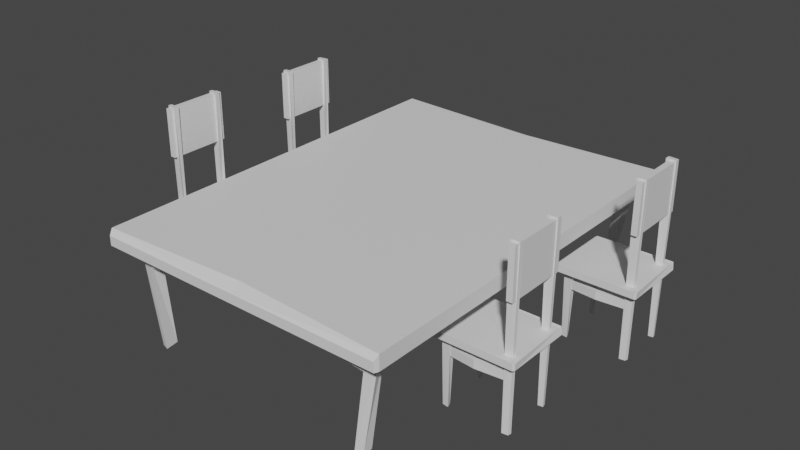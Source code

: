 # Source: tables.blend  (saved by Blender 3.5.10; exported with 4.5.12 LTS)
import bpy
from mathutils import Matrix  # noqa: F401  (used for matrix-valued properties, if any)

bpy.ops.wm.read_factory_settings(use_empty=True)
scene = bpy.context.scene
scene.name = 'Scene'

# ---- collections
col_collection = bpy.data.collections.new('Collection'); scene.collection.children.link(col_collection)

# ---- materials (node trees are filled in below, after node groups)
mat_material = bpy.data.materials.new('Material')
mat_material.alpha_threshold = 0.0
mat_material.use_transparent_shadow = False
mat_material.roughness = 0.5
mat_material.line_color = (0.0, 0.0, 0.0, 1.0)
mat_material_002 = bpy.data.materials.new('Material.002')
mat_material_002.alpha_threshold = 0.0
mat_material_002.use_transparent_shadow = False
mat_material_002.roughness = 0.5
mat_material_002.line_color = (0.0, 0.0, 0.0, 1.0)

# ---- material node trees
mat_material.use_nodes = True; mat_material.node_tree.nodes.clear()
_N = mat_material.node_tree.nodes; _L = mat_material.node_tree.links
n0 = _N.new('ShaderNodeOutputMaterial'); n0.name = 'Material Output'; n0.location = (300, 300)
n1 = _N.new('ShaderNodeBsdfPrincipled'); n1.name = 'Principled BSDF'; n1.location = (10, 300)
n1.distribution = 'GGX'
n1.subsurface_method = 'RANDOM_WALK_SKIN'
n1.inputs[3].default_value = 1.45
n1.inputs[27].default_value = (0.0, 0.0, 0.0, 1.0)
n1.inputs[28].default_value = 1.0
_L.new(n1.outputs[0], n0.inputs[0])
n0.is_active_output = True
mat_material_002.use_nodes = True; mat_material_002.node_tree.nodes.clear()
_N = mat_material_002.node_tree.nodes; _L = mat_material_002.node_tree.links
n0 = _N.new('ShaderNodeOutputMaterial'); n0.name = 'Material Output'; n0.location = (300, 300)
n1 = _N.new('ShaderNodeBsdfPrincipled'); n1.name = 'Principled BSDF'; n1.location = (10, 300)
n1.distribution = 'GGX'
n1.subsurface_method = 'RANDOM_WALK_SKIN'
n1.inputs[3].default_value = 1.45
n1.inputs[27].default_value = (0.0, 0.0, 0.0, 1.0)
n1.inputs[28].default_value = 1.0
_L.new(n1.outputs[0], n0.inputs[0])
n0.is_active_output = True

# ---- world
world_world = bpy.data.worlds.new('World'); scene.world = world_world
world_world.use_nodes = True; world_world.node_tree.nodes.clear()
_N = world_world.node_tree.nodes; _L = world_world.node_tree.links
n0 = _N.new('ShaderNodeOutputWorld'); n0.name = 'World Output'; n0.location = (300, 300)
n1 = _N.new('ShaderNodeBackground'); n1.name = 'Background'; n1.location = (10, 300)
n1.inputs[0].default_value = (0.05088, 0.05088, 0.05088, 1.0)
_L.new(n1.outputs[0], n0.inputs[0])
n0.is_active_output = True
world_world.color = (0.05088, 0.05088, 0.05088)
world_world.use_sun_shadow = False
world_world.sun_shadow_jitter_overblur = 0.0

# ---- meshes
me_cube_002 = bpy.data.meshes.new('Cube.002')
me_cube_002.from_pydata([(1.391, 0.8591, 1.296), (1.526, 0.8591, 0.2305), (1.531, 0.9256, 0.2305), (1.366, 0.9256, 1.296), (1.841, 0.0, 0.2305), (1.841, 0.0, 0.07), (1.669, 0.9139, 0.2305), (1.457, 0.9139, 1.296), (1.639, 0.8708, 0.2305), (1.466, 0.8708, 1.296), (0.0, 0.0, 0.1503), (0.0, 0.0, 0.1503), (0.0, 0.0, 0.1503), (0.0, 0.0, 0.1503), (0.0, 0.0, 0.1503), (0.0, 0.0, 0.1503), (0.0, 0.0, 0.1503), (0.0, 0.0, 0.1503), (1.491, 0.917, 0.4624), (0.0, 0.9678, 0.2248), (1.517, 0.917, 0.3432), (0.0, 0.9678, 0.1056), (1.491, 0.8664, 0.4624), (0.0, 0.9171, 0.2248), (1.517, 0.8664, 0.3432), (0.0, 0.9171, 0.1056), (0.0, 1.016, 0.2305), (0.0, 0.0, 0.07), (0.0, 1.016, 0.6373), (1.841, 0.9957, 0.2305), (1.82, 1.016, 0.2305), (1.841, 0.9957, 0.07), (0.0, 1.016, 0.1283), (0.0, 0.9577, 0.07), (1.841, 0.9957, 0.07), (1.82, 1.016, 0.1283)], [], [(8, 9, 7, 6), (6, 7, 3, 2), (1, 0, 9, 8), (32, 26, 30, 35), (29, 31, 34, 35, 30), (2, 3, 0, 1), (10, 11, 13, 12), (12, 13, 17, 16), (16, 17, 15, 14), (14, 15, 11, 10), (12, 16, 14, 10), (17, 13, 11, 15), (18, 19, 21, 20), (20, 21, 25, 24), (24, 25, 23, 22), (22, 23, 19, 18), (20, 24, 22, 18), (31, 29, 4, 5), (34, 33, 32, 35), (33, 34, 31, 5, 27)])
_uv = me_cube_002.uv_layers.new(name='UVMap')
_uv.uv.foreach_set('vector', [0.375, 0.0, 0.625, 0.0, 0.625, 0.25, 0.375, 0.25, 0.375, 0.25, 0.625, 0.25, 0.625, 0.5, 0.375, 0.5, 0.375, 0.5, 0.625, 0.5, 0.625, 0.75, 0.375, 0.75, 0.4659, 0.375, 0.625, 0.375, 0.625, 0.4975, 0.4659, 0.4975, 0.625, 0.5025, 0.375, 0.5025, 0.375, 0.5025, 0.4659, 0.4975, 0.625, 0.4975, 0.125, 0.5, 0.375, 0.5, 0.375, 0.75, 0.125, 0.75, 0.375, 0.0, 0.625, 0.0, 0.625, 0.25, 0.375, 0.25, 0.375, 0.25, 0.625, 0.25, 0.625, 0.5, 0.375, 0.5, 0.375, 0.5, 0.625, 0.5, 0.625, 0.75, 0.375, 0.75, 0.375, 0.75, 0.625, 0.75, 0.625, 1.0, 0.375, 1.0, 0.125, 0.5, 0.375, 0.5, 0.375, 0.75, 0.125, 0.75, 0.625, 0.5, 0.875, 0.5, 0.875, 0.75, 0.625, 0.75, 0.375, 0.0, 0.625, 0.0, 0.625, 0.25, 0.375, 0.25, 0.375, 0.25, 0.625, 0.25, 0.625, 0.5, 0.375, 0.5, 0.375, 0.5, 0.625, 0.5, 0.625, 0.75, 0.375, 0.75, 0.375, 0.75, 0.625, 0.75, 0.625, 1.0, 0.375, 1.0, 0.125, 0.5, 0.375, 0.5, 0.375, 0.75, 0.125, 0.75, 0.375, 0.5025, 0.625, 0.5025, 0.625, 0.6256, 0.375, 0.6256, 0.375, 0.5025, 0.25, 0.5073, 0.25, 0.5, 0.3725, 0.5, 0.25, 0.5073, 0.375, 0.5025, 0.375, 0.5025, 0.375, 0.6256, 0.25, 0.6256])
me_cube_002.materials.append(mat_material)
me_cube_002.use_mirror_vertex_groups = False
me_cube_002.update()
me_cube_003 = bpy.data.meshes.new('Cube.003')
me_cube_003.from_pydata([(0.2865, 0.1271, 0.6239), (0.2503, 0.1299, -1.257), (0.2538, 0.1575, -1.257), (0.2674, 0.1547, 0.6239), (0.3575, 0.1526, -1.257), (0.335, 0.1499, 0.6239), (0.3572, 0.1338, -1.257), (0.3417, 0.1311, 0.6239), (-0.03499, 0.002362, -0.1664), (-0.03499, 0.002362, -0.1664), (-0.03499, 0.002362, -0.1664), (-0.03499, 0.002362, -0.1664), (-0.03499, 0.002362, -0.1664), (-0.03499, 0.002362, -0.1664), (-0.03499, 0.002362, -0.1664), (-0.03499, 0.002362, -0.1664), (0.273, 0.1527, 0.07873), (-0.03499, 0.175, 0.06633), (0.2923, 0.1527, -0.009483), (-0.03499, 0.175, -0.02188), (0.273, 0.1317, 0.07873), (-0.03499, 0.154, 0.06633), (0.2923, 0.1317, -0.009483), (-0.03499, 0.154, -0.02188), (0.4138, 0.1866, -0.107), (0.3987, 0.195, -0.107), (0.394, 0.1783, -0.1763), (0.3987, 0.195, -0.1826), (-0.3565, 0.1271, 0.6239), (-0.3203, 0.1299, -0.107), (-0.3238, 0.1575, -0.107), (-0.4254, 0.1526, -0.107), (-0.405, 0.1499, 0.6239), (-0.4032, 0.1338, -0.107), (-0.4116, 0.1311, 0.6239), (-0.3628, 0.1393, 0.07873), (-0.382, 0.1449, -0.009483), (-0.3628, 0.1317, 0.07873), (-0.382, 0.1317, -0.009483), (-0.4838, 0.1866, -0.107), (-0.4687, 0.195, -0.107), (-0.4838, 0.1866, -0.1763), (-0.4687, 0.195, -0.1826), (0.2865, -0.1224, 0.6239), (0.2503, -0.1251, -1.257), (0.2538, -0.1527, -1.257), (0.2674, -0.15, 0.6239), (0.3554, -0.1479, -1.257), (0.335, -0.1451, 0.6239), (0.3572, -0.1291, -1.257), (0.3417, -0.1264, 0.6239), (0.273, -0.148, 0.07873), (-0.03499, -0.1702, 0.06633), (0.2923, -0.148, -0.009483), (-0.03499, -0.1702, -0.02188), (0.273, -0.127, 0.07873), (-0.03499, -0.1492, 0.06633), (0.2923, -0.127, -0.009483), (-0.03499, -0.1492, -0.02188), (0.4138, -0.1818, -0.107), (0.3987, -0.1903, -0.107), (0.4138, -0.1818, -0.1763), (0.3987, -0.1903, -0.1826), (-0.3565, -0.1224, 0.6239), (-0.3203, -0.1251, -0.107), (-0.3238, -0.1527, -0.107), (-0.3374, -0.15, 0.6239), (-0.4254, -0.1479, -0.107), (-0.405, -0.1451, 0.6239), (-0.4032, -0.1291, -0.107), (-0.4116, -0.1264, 0.6239), (-0.343, -0.148, 0.07873), (-0.3622, -0.148, -0.009483), (-0.343, -0.127, 0.07873), (-0.3622, -0.127, -0.009483), (-0.4838, -0.1818, -0.107), (-0.4687, -0.1903, -0.107), (-0.4838, -0.1818, -0.1763), (-0.4687, -0.1903, -0.1826), (0.343, 0.1734, -0.7162), (0.343, 0.1734, -1.239), (0.343, -0.1734, -0.7162), (0.343, -0.1734, -1.239), (0.2774, 0.1734, -0.7162), (0.2774, 0.1734, -1.239), (0.2774, -0.1734, -0.7162), (0.2774, -0.1734, -1.239)], [], [(6, 7, 5, 4), (4, 5, 3, 2), (1, 0, 7, 6), (74, 58, 57, 55, 56, 73), (24, 26, 27, 25), (2, 3, 0, 1), (8, 9, 11, 10), (10, 11, 15, 14), (14, 15, 13, 12), (12, 13, 9, 8), (10, 14, 12, 8), (15, 11, 9, 13), (16, 17, 19, 18), (18, 19, 23, 22), (20, 21, 17, 16), (26, 24, 59, 61, 62, 60, 76, 78, 77, 41, 42, 27), (33, 31, 32, 34), (29, 33, 34, 28), (39, 40, 42, 41), (35, 36, 19, 17), (36, 38, 23, 19), (37, 35, 17, 21), (49, 47, 48, 50), (47, 45, 46, 48), (44, 49, 50, 43), (30, 29, 28, 32, 31), (59, 60, 62, 61), (45, 44, 43, 46), (51, 53, 54, 52), (53, 57, 58, 54), (38, 37, 21, 20, 22, 23), (55, 51, 52, 56), (69, 70, 68, 67), (67, 68, 66, 65), (64, 63, 70, 69), (75, 77, 78, 76), (65, 66, 63, 64), (71, 52, 54, 72), (72, 54, 58, 74), (73, 56, 52, 71), (77, 75, 39, 41), (27, 42, 40, 25), (79, 80, 82, 81), (81, 82, 86, 85), (85, 86, 84, 83), (83, 84, 80, 79), (81, 85, 83, 79), (86, 82, 80, 84), (1, 6, 2), (45, 49, 44), (6, 4, 2), (45, 47, 49)])
_uv = me_cube_003.uv_layers.new(name='UVMap')
_uv.uv.foreach_set('vector', [0.375, 0.0, 0.625, 0.0, 0.625, 0.25, 0.375, 0.25, 0.375, 0.25, 0.625, 0.25, 0.625, 0.5, 0.375, 0.5, 0.375, 0.5, 0.625, 0.5, 0.625, 0.75, 0.375, 0.75, 0.375, 0.5, 0.625, 0.5, 0.375, 0.5, 0.375, 0.75, 0.625, 0.75, 0.375, 0.75, 0.625, 0.5025, 0.375, 0.5025, 0.4659, 0.4975, 0.625, 0.4975, 0.125, 0.5, 0.375, 0.5, 0.375, 0.75, 0.125, 0.75, 0.375, 0.0, 0.625, 0.0, 0.625, 0.25, 0.375, 0.25, 0.375, 0.25, 0.625, 0.25, 0.625, 0.5, 0.375, 0.5, 0.375, 0.5, 0.625, 0.5, 0.625, 0.75, 0.375, 0.75, 0.375, 0.75, 0.625, 0.75, 0.625, 1.0, 0.375, 1.0, 0.125, 0.5, 0.375, 0.5, 0.375, 0.75, 0.125, 0.75, 0.625, 0.5, 0.875, 0.5, 0.875, 0.75, 0.625, 0.75, 0.375, 0.0, 0.625, 0.0, 0.625, 0.25, 0.375, 0.25, 0.375, 0.25, 0.625, 0.25, 0.625, 0.5, 0.375, 0.5, 0.375, 0.75, 0.625, 0.75, 0.625, 1.0, 0.375, 1.0, 0.375, 0.5025, 0.625, 0.5025, 0.625, 0.5025, 0.375, 0.5025, 0.4659, 0.4975, 0.625, 0.4975, 0.625, 0.4975, 0.3725, 0.5, 0.375, 0.5025, 0.375, 0.5025, 0.3725, 0.5, 0.3725, 0.5, 0.375, 0.0, 0.375, 0.25, 0.625, 0.25, 0.625, 0.0, 0.375, 0.5, 0.375, 0.75, 0.625, 0.75, 0.625, 0.5, 0.625, 0.5025, 0.625, 0.4975, 0.4659, 0.4975, 0.375, 0.5025, 0.375, 0.0, 0.375, 0.25, 0.625, 0.25, 0.625, 0.0, 0.375, 0.25, 0.375, 0.5, 0.625, 0.5, 0.625, 0.25, 0.375, 0.75, 0.375, 1.0, 0.625, 1.0, 0.625, 0.75, 0.375, 0.0, 0.375, 0.25, 0.625, 0.25, 0.625, 0.0, 0.375, 0.25, 0.375, 0.5, 0.625, 0.5, 0.625, 0.25, 0.375, 0.5, 0.375, 0.75, 0.625, 0.75, 0.625, 0.5, 0.125, 0.5, 0.125, 0.75, 0.375, 0.75, 0.625, 0.25, 0.375, 0.25, 0.625, 0.5025, 0.625, 0.4975, 0.4659, 0.4975, 0.375, 0.5025, 0.125, 0.5, 0.125, 0.75, 0.375, 0.75, 0.375, 0.5, 0.375, 0.0, 0.375, 0.25, 0.625, 0.25, 0.625, 0.0, 0.375, 0.25, 0.375, 0.5, 0.625, 0.5, 0.625, 0.25, 0.375, 0.5, 0.375, 0.75, 0.625, 0.75, 0.375, 0.75, 0.375, 0.5, 0.625, 0.5, 0.375, 0.75, 0.375, 1.0, 0.625, 1.0, 0.625, 0.75, 0.375, 0.0, 0.625, 0.0, 0.625, 0.25, 0.375, 0.25, 0.375, 0.25, 0.625, 0.25, 0.625, 0.5, 0.375, 0.5, 0.375, 0.5, 0.625, 0.5, 0.625, 0.75, 0.375, 0.75, 0.625, 0.5025, 0.375, 0.5025, 0.4659, 0.4975, 0.625, 0.4975, 0.125, 0.5, 0.375, 0.5, 0.375, 0.75, 0.125, 0.75, 0.375, 0.0, 0.625, 0.0, 0.625, 0.25, 0.375, 0.25, 0.375, 0.25, 0.625, 0.25, 0.625, 0.5, 0.375, 0.5, 0.375, 0.75, 0.625, 0.75, 0.625, 1.0, 0.375, 1.0, 0.375, 0.5025, 0.625, 0.5025, 0.625, 0.5025, 0.375, 0.5025, 0.4659, 0.4975, 0.4659, 0.4975, 0.625, 0.4975, 0.625, 0.4975, 0.375, 0.0, 0.625, 0.0, 0.625, 0.25, 0.375, 0.25, 0.375, 0.25, 0.625, 0.25, 0.625, 0.5, 0.375, 0.5, 0.375, 0.5, 0.625, 0.5, 0.625, 0.75, 0.375, 0.75, 0.375, 0.75, 0.625, 0.75, 0.625, 1.0, 0.375, 1.0, 0.125, 0.5, 0.375, 0.5, 0.375, 0.75, 0.125, 0.75, 0.625, 0.5, 0.875, 0.5, 0.875, 0.75, 0.625, 0.75, 0.0, 0.0, 0.0, 0.0, 0.0, 0.0, 0.0, 0.0, 0.0, 0.0, 0.0, 0.0, 0.0, 0.0, 0.0, 0.0, 0.0, 0.0, 0.0, 0.0, 0.0, 0.0, 0.0, 0.0])
me_cube_003.materials.append(mat_material_002)
me_cube_003.use_mirror_vertex_groups = False
me_cube_003.update()
me_cube_004 = bpy.data.meshes.new('Cube.004')
me_cube_004.from_pydata([(0.2865, 0.1271, 0.6239), (0.2503, 0.1299, -1.257), (0.2538, 0.1575, -1.257), (0.2674, 0.1547, 0.6239), (0.3575, 0.1526, -1.257), (0.335, 0.1499, 0.6239), (0.3572, 0.1338, -1.257), (0.3417, 0.1311, 0.6239), (-0.03499, 0.002362, -0.1664), (-0.03499, 0.002362, -0.1664), (-0.03499, 0.002362, -0.1664), (-0.03499, 0.002362, -0.1664), (-0.03499, 0.002362, -0.1664), (-0.03499, 0.002362, -0.1664), (-0.03499, 0.002362, -0.1664), (-0.03499, 0.002362, -0.1664), (0.273, 0.1527, 0.07873), (-0.03499, 0.175, 0.06633), (0.2923, 0.1527, -0.009483), (-0.03499, 0.175, -0.02188), (0.273, 0.1317, 0.07873), (-0.03499, 0.154, 0.06633), (0.2923, 0.1317, -0.009483), (-0.03499, 0.154, -0.02188), (0.4138, 0.1866, -0.107), (0.3987, 0.195, -0.107), (0.394, 0.1783, -0.1763), (0.3987, 0.195, -0.1826), (-0.3565, 0.1271, 0.6239), (-0.3203, 0.1299, -0.107), (-0.3238, 0.1575, -0.107), (-0.4254, 0.1526, -0.107), (-0.405, 0.1499, 0.6239), (-0.4032, 0.1338, -0.107), (-0.4116, 0.1311, 0.6239), (-0.3628, 0.1393, 0.07873), (-0.382, 0.1449, -0.009483), (-0.3628, 0.1317, 0.07873), (-0.382, 0.1317, -0.009483), (-0.4838, 0.1866, -0.107), (-0.4687, 0.195, -0.107), (-0.4838, 0.1866, -0.1763), (-0.4687, 0.195, -0.1826), (0.2865, -0.1224, 0.6239), (0.2503, -0.1251, -1.257), (0.2538, -0.1527, -1.257), (0.2674, -0.15, 0.6239), (0.3554, -0.1479, -1.257), (0.335, -0.1451, 0.6239), (0.3572, -0.1291, -1.257), (0.3417, -0.1264, 0.6239), (0.273, -0.148, 0.07873), (-0.03499, -0.1702, 0.06633), (0.2923, -0.148, -0.009483), (-0.03499, -0.1702, -0.02188), (0.273, -0.127, 0.07873), (-0.03499, -0.1492, 0.06633), (0.2923, -0.127, -0.009483), (-0.03499, -0.1492, -0.02188), (0.4138, -0.1818, -0.107), (0.3987, -0.1903, -0.107), (0.4138, -0.1818, -0.1763), (0.3987, -0.1903, -0.1826), (-0.3565, -0.1224, 0.6239), (-0.3203, -0.1251, -0.107), (-0.3238, -0.1527, -0.107), (-0.3374, -0.15, 0.6239), (-0.4254, -0.1479, -0.107), (-0.405, -0.1451, 0.6239), (-0.4032, -0.1291, -0.107), (-0.4116, -0.1264, 0.6239), (-0.343, -0.148, 0.07873), (-0.3622, -0.148, -0.009483), (-0.343, -0.127, 0.07873), (-0.3622, -0.127, -0.009483), (-0.4838, -0.1818, -0.107), (-0.4687, -0.1903, -0.107), (-0.4838, -0.1818, -0.1763), (-0.4687, -0.1903, -0.1826), (0.343, 0.1734, -0.7162), (0.343, 0.1734, -1.239), (0.343, -0.1734, -0.7162), (0.343, -0.1734, -1.239), (0.2774, 0.1734, -0.7162), (0.2774, 0.1734, -1.239), (0.2774, -0.1734, -0.7162), (0.2774, -0.1734, -1.239)], [], [(6, 7, 5, 4), (4, 5, 3, 2), (1, 0, 7, 6), (74, 58, 57, 55, 56, 73), (24, 26, 27, 25), (2, 3, 0, 1), (8, 9, 11, 10), (10, 11, 15, 14), (14, 15, 13, 12), (12, 13, 9, 8), (10, 14, 12, 8), (15, 11, 9, 13), (16, 17, 19, 18), (18, 19, 23, 22), (20, 21, 17, 16), (26, 24, 59, 61, 62, 60, 76, 78, 77, 41, 42, 27), (33, 31, 32, 34), (29, 33, 34, 28), (39, 40, 42, 41), (35, 36, 19, 17), (36, 38, 23, 19), (37, 35, 17, 21), (49, 47, 48, 50), (47, 45, 46, 48), (44, 49, 50, 43), (30, 29, 28, 32, 31), (59, 60, 62, 61), (45, 44, 43, 46), (51, 53, 54, 52), (53, 57, 58, 54), (38, 37, 21, 20, 22, 23), (55, 51, 52, 56), (69, 70, 68, 67), (67, 68, 66, 65), (64, 63, 70, 69), (75, 77, 78, 76), (65, 66, 63, 64), (71, 52, 54, 72), (72, 54, 58, 74), (73, 56, 52, 71), (77, 75, 39, 41), (27, 42, 40, 25), (79, 80, 82, 81), (81, 82, 86, 85), (85, 86, 84, 83), (83, 84, 80, 79), (81, 85, 83, 79), (86, 82, 80, 84), (1, 6, 2), (45, 49, 44), (6, 4, 2), (45, 47, 49)])
_uv = me_cube_004.uv_layers.new(name='UVMap')
_uv.uv.foreach_set('vector', [0.375, 0.0, 0.625, 0.0, 0.625, 0.25, 0.375, 0.25, 0.375, 0.25, 0.625, 0.25, 0.625, 0.5, 0.375, 0.5, 0.375, 0.5, 0.625, 0.5, 0.625, 0.75, 0.375, 0.75, 0.375, 0.5, 0.625, 0.5, 0.375, 0.5, 0.375, 0.75, 0.625, 0.75, 0.375, 0.75, 0.625, 0.5025, 0.375, 0.5025, 0.4659, 0.4975, 0.625, 0.4975, 0.125, 0.5, 0.375, 0.5, 0.375, 0.75, 0.125, 0.75, 0.375, 0.0, 0.625, 0.0, 0.625, 0.25, 0.375, 0.25, 0.375, 0.25, 0.625, 0.25, 0.625, 0.5, 0.375, 0.5, 0.375, 0.5, 0.625, 0.5, 0.625, 0.75, 0.375, 0.75, 0.375, 0.75, 0.625, 0.75, 0.625, 1.0, 0.375, 1.0, 0.125, 0.5, 0.375, 0.5, 0.375, 0.75, 0.125, 0.75, 0.625, 0.5, 0.875, 0.5, 0.875, 0.75, 0.625, 0.75, 0.375, 0.0, 0.625, 0.0, 0.625, 0.25, 0.375, 0.25, 0.375, 0.25, 0.625, 0.25, 0.625, 0.5, 0.375, 0.5, 0.375, 0.75, 0.625, 0.75, 0.625, 1.0, 0.375, 1.0, 0.375, 0.5025, 0.625, 0.5025, 0.625, 0.5025, 0.375, 0.5025, 0.4659, 0.4975, 0.625, 0.4975, 0.625, 0.4975, 0.3725, 0.5, 0.375, 0.5025, 0.375, 0.5025, 0.3725, 0.5, 0.3725, 0.5, 0.375, 0.0, 0.375, 0.25, 0.625, 0.25, 0.625, 0.0, 0.375, 0.5, 0.375, 0.75, 0.625, 0.75, 0.625, 0.5, 0.625, 0.5025, 0.625, 0.4975, 0.4659, 0.4975, 0.375, 0.5025, 0.375, 0.0, 0.375, 0.25, 0.625, 0.25, 0.625, 0.0, 0.375, 0.25, 0.375, 0.5, 0.625, 0.5, 0.625, 0.25, 0.375, 0.75, 0.375, 1.0, 0.625, 1.0, 0.625, 0.75, 0.375, 0.0, 0.375, 0.25, 0.625, 0.25, 0.625, 0.0, 0.375, 0.25, 0.375, 0.5, 0.625, 0.5, 0.625, 0.25, 0.375, 0.5, 0.375, 0.75, 0.625, 0.75, 0.625, 0.5, 0.125, 0.5, 0.125, 0.75, 0.375, 0.75, 0.625, 0.25, 0.375, 0.25, 0.625, 0.5025, 0.625, 0.4975, 0.4659, 0.4975, 0.375, 0.5025, 0.125, 0.5, 0.125, 0.75, 0.375, 0.75, 0.375, 0.5, 0.375, 0.0, 0.375, 0.25, 0.625, 0.25, 0.625, 0.0, 0.375, 0.25, 0.375, 0.5, 0.625, 0.5, 0.625, 0.25, 0.375, 0.5, 0.375, 0.75, 0.625, 0.75, 0.375, 0.75, 0.375, 0.5, 0.625, 0.5, 0.375, 0.75, 0.375, 1.0, 0.625, 1.0, 0.625, 0.75, 0.375, 0.0, 0.625, 0.0, 0.625, 0.25, 0.375, 0.25, 0.375, 0.25, 0.625, 0.25, 0.625, 0.5, 0.375, 0.5, 0.375, 0.5, 0.625, 0.5, 0.625, 0.75, 0.375, 0.75, 0.625, 0.5025, 0.375, 0.5025, 0.4659, 0.4975, 0.625, 0.4975, 0.125, 0.5, 0.375, 0.5, 0.375, 0.75, 0.125, 0.75, 0.375, 0.0, 0.625, 0.0, 0.625, 0.25, 0.375, 0.25, 0.375, 0.25, 0.625, 0.25, 0.625, 0.5, 0.375, 0.5, 0.375, 0.75, 0.625, 0.75, 0.625, 1.0, 0.375, 1.0, 0.375, 0.5025, 0.625, 0.5025, 0.625, 0.5025, 0.375, 0.5025, 0.4659, 0.4975, 0.4659, 0.4975, 0.625, 0.4975, 0.625, 0.4975, 0.375, 0.0, 0.625, 0.0, 0.625, 0.25, 0.375, 0.25, 0.375, 0.25, 0.625, 0.25, 0.625, 0.5, 0.375, 0.5, 0.375, 0.5, 0.625, 0.5, 0.625, 0.75, 0.375, 0.75, 0.375, 0.75, 0.625, 0.75, 0.625, 1.0, 0.375, 1.0, 0.125, 0.5, 0.375, 0.5, 0.375, 0.75, 0.125, 0.75, 0.625, 0.5, 0.875, 0.5, 0.875, 0.75, 0.625, 0.75, 0.0, 0.0, 0.0, 0.0, 0.0, 0.0, 0.0, 0.0, 0.0, 0.0, 0.0, 0.0, 0.0, 0.0, 0.0, 0.0, 0.0, 0.0, 0.0, 0.0, 0.0, 0.0, 0.0, 0.0])
me_cube_004.materials.append(mat_material_002)
me_cube_004.use_mirror_vertex_groups = False
me_cube_004.update()
me_cube_005 = bpy.data.meshes.new('Cube.005')
me_cube_005.from_pydata([(0.2865, 0.1271, 0.6239), (0.2503, 0.1299, -1.257), (0.2538, 0.1575, -1.257), (0.2674, 0.1547, 0.6239), (0.3575, 0.1526, -1.257), (0.335, 0.1499, 0.6239), (0.3572, 0.1338, -1.257), (0.3417, 0.1311, 0.6239), (-0.03499, 0.002362, -0.1664), (-0.03499, 0.002362, -0.1664), (-0.03499, 0.002362, -0.1664), (-0.03499, 0.002362, -0.1664), (-0.03499, 0.002362, -0.1664), (-0.03499, 0.002362, -0.1664), (-0.03499, 0.002362, -0.1664), (-0.03499, 0.002362, -0.1664), (0.273, 0.1527, 0.07873), (-0.03499, 0.175, 0.06633), (0.2923, 0.1527, -0.009483), (-0.03499, 0.175, -0.02188), (0.273, 0.1317, 0.07873), (-0.03499, 0.154, 0.06633), (0.2923, 0.1317, -0.009483), (-0.03499, 0.154, -0.02188), (0.4138, 0.1866, -0.107), (0.3987, 0.195, -0.107), (0.394, 0.1783, -0.1763), (0.3987, 0.195, -0.1826), (-0.3565, 0.1271, 0.6239), (-0.3203, 0.1299, -0.107), (-0.3238, 0.1575, -0.107), (-0.4254, 0.1526, -0.107), (-0.405, 0.1499, 0.6239), (-0.4032, 0.1338, -0.107), (-0.4116, 0.1311, 0.6239), (-0.3628, 0.1393, 0.07873), (-0.382, 0.1449, -0.009483), (-0.3628, 0.1317, 0.07873), (-0.382, 0.1317, -0.009483), (-0.4838, 0.1866, -0.107), (-0.4687, 0.195, -0.107), (-0.4838, 0.1866, -0.1763), (-0.4687, 0.195, -0.1826), (0.2865, -0.1224, 0.6239), (0.2503, -0.1251, -1.257), (0.2538, -0.1527, -1.257), (0.2674, -0.15, 0.6239), (0.3554, -0.1479, -1.257), (0.335, -0.1451, 0.6239), (0.3572, -0.1291, -1.257), (0.3417, -0.1264, 0.6239), (0.273, -0.148, 0.07873), (-0.03499, -0.1702, 0.06633), (0.2923, -0.148, -0.009483), (-0.03499, -0.1702, -0.02188), (0.273, -0.127, 0.07873), (-0.03499, -0.1492, 0.06633), (0.2923, -0.127, -0.009483), (-0.03499, -0.1492, -0.02188), (0.4138, -0.1818, -0.107), (0.3987, -0.1903, -0.107), (0.4138, -0.1818, -0.1763), (0.3987, -0.1903, -0.1826), (-0.3565, -0.1224, 0.6239), (-0.3203, -0.1251, -0.107), (-0.3238, -0.1527, -0.107), (-0.3374, -0.15, 0.6239), (-0.4254, -0.1479, -0.107), (-0.405, -0.1451, 0.6239), (-0.4032, -0.1291, -0.107), (-0.4116, -0.1264, 0.6239), (-0.343, -0.148, 0.07873), (-0.3622, -0.148, -0.009483), (-0.343, -0.127, 0.07873), (-0.3622, -0.127, -0.009483), (-0.4838, -0.1818, -0.107), (-0.4687, -0.1903, -0.107), (-0.4838, -0.1818, -0.1763), (-0.4687, -0.1903, -0.1826), (0.343, 0.1734, -0.7162), (0.343, 0.1734, -1.239), (0.343, -0.1734, -0.7162), (0.343, -0.1734, -1.239), (0.2774, 0.1734, -0.7162), (0.2774, 0.1734, -1.239), (0.2774, -0.1734, -0.7162), (0.2774, -0.1734, -1.239)], [], [(6, 7, 5, 4), (4, 5, 3, 2), (1, 0, 7, 6), (74, 58, 57, 55, 56, 73), (24, 26, 27, 25), (2, 3, 0, 1), (8, 9, 11, 10), (10, 11, 15, 14), (14, 15, 13, 12), (12, 13, 9, 8), (10, 14, 12, 8), (15, 11, 9, 13), (16, 17, 19, 18), (18, 19, 23, 22), (20, 21, 17, 16), (26, 24, 59, 61, 62, 60, 76, 78, 77, 41, 42, 27), (33, 31, 32, 34), (29, 33, 34, 28), (39, 40, 42, 41), (35, 36, 19, 17), (36, 38, 23, 19), (37, 35, 17, 21), (49, 47, 48, 50), (47, 45, 46, 48), (44, 49, 50, 43), (30, 29, 28, 32, 31), (59, 60, 62, 61), (45, 44, 43, 46), (51, 53, 54, 52), (53, 57, 58, 54), (38, 37, 21, 20, 22, 23), (55, 51, 52, 56), (69, 70, 68, 67), (67, 68, 66, 65), (64, 63, 70, 69), (75, 77, 78, 76), (65, 66, 63, 64), (71, 52, 54, 72), (72, 54, 58, 74), (73, 56, 52, 71), (77, 75, 39, 41), (27, 42, 40, 25), (79, 80, 82, 81), (81, 82, 86, 85), (85, 86, 84, 83), (83, 84, 80, 79), (81, 85, 83, 79), (86, 82, 80, 84), (1, 6, 2), (45, 49, 44), (6, 4, 2), (45, 47, 49)])
_uv = me_cube_005.uv_layers.new(name='UVMap')
_uv.uv.foreach_set('vector', [0.375, 0.0, 0.625, 0.0, 0.625, 0.25, 0.375, 0.25, 0.375, 0.25, 0.625, 0.25, 0.625, 0.5, 0.375, 0.5, 0.375, 0.5, 0.625, 0.5, 0.625, 0.75, 0.375, 0.75, 0.375, 0.5, 0.625, 0.5, 0.375, 0.5, 0.375, 0.75, 0.625, 0.75, 0.375, 0.75, 0.625, 0.5025, 0.375, 0.5025, 0.4659, 0.4975, 0.625, 0.4975, 0.125, 0.5, 0.375, 0.5, 0.375, 0.75, 0.125, 0.75, 0.375, 0.0, 0.625, 0.0, 0.625, 0.25, 0.375, 0.25, 0.375, 0.25, 0.625, 0.25, 0.625, 0.5, 0.375, 0.5, 0.375, 0.5, 0.625, 0.5, 0.625, 0.75, 0.375, 0.75, 0.375, 0.75, 0.625, 0.75, 0.625, 1.0, 0.375, 1.0, 0.125, 0.5, 0.375, 0.5, 0.375, 0.75, 0.125, 0.75, 0.625, 0.5, 0.875, 0.5, 0.875, 0.75, 0.625, 0.75, 0.375, 0.0, 0.625, 0.0, 0.625, 0.25, 0.375, 0.25, 0.375, 0.25, 0.625, 0.25, 0.625, 0.5, 0.375, 0.5, 0.375, 0.75, 0.625, 0.75, 0.625, 1.0, 0.375, 1.0, 0.375, 0.5025, 0.625, 0.5025, 0.625, 0.5025, 0.375, 0.5025, 0.4659, 0.4975, 0.625, 0.4975, 0.625, 0.4975, 0.3725, 0.5, 0.375, 0.5025, 0.375, 0.5025, 0.3725, 0.5, 0.3725, 0.5, 0.375, 0.0, 0.375, 0.25, 0.625, 0.25, 0.625, 0.0, 0.375, 0.5, 0.375, 0.75, 0.625, 0.75, 0.625, 0.5, 0.625, 0.5025, 0.625, 0.4975, 0.4659, 0.4975, 0.375, 0.5025, 0.375, 0.0, 0.375, 0.25, 0.625, 0.25, 0.625, 0.0, 0.375, 0.25, 0.375, 0.5, 0.625, 0.5, 0.625, 0.25, 0.375, 0.75, 0.375, 1.0, 0.625, 1.0, 0.625, 0.75, 0.375, 0.0, 0.375, 0.25, 0.625, 0.25, 0.625, 0.0, 0.375, 0.25, 0.375, 0.5, 0.625, 0.5, 0.625, 0.25, 0.375, 0.5, 0.375, 0.75, 0.625, 0.75, 0.625, 0.5, 0.125, 0.5, 0.125, 0.75, 0.375, 0.75, 0.625, 0.25, 0.375, 0.25, 0.625, 0.5025, 0.625, 0.4975, 0.4659, 0.4975, 0.375, 0.5025, 0.125, 0.5, 0.125, 0.75, 0.375, 0.75, 0.375, 0.5, 0.375, 0.0, 0.375, 0.25, 0.625, 0.25, 0.625, 0.0, 0.375, 0.25, 0.375, 0.5, 0.625, 0.5, 0.625, 0.25, 0.375, 0.5, 0.375, 0.75, 0.625, 0.75, 0.375, 0.75, 0.375, 0.5, 0.625, 0.5, 0.375, 0.75, 0.375, 1.0, 0.625, 1.0, 0.625, 0.75, 0.375, 0.0, 0.625, 0.0, 0.625, 0.25, 0.375, 0.25, 0.375, 0.25, 0.625, 0.25, 0.625, 0.5, 0.375, 0.5, 0.375, 0.5, 0.625, 0.5, 0.625, 0.75, 0.375, 0.75, 0.625, 0.5025, 0.375, 0.5025, 0.4659, 0.4975, 0.625, 0.4975, 0.125, 0.5, 0.375, 0.5, 0.375, 0.75, 0.125, 0.75, 0.375, 0.0, 0.625, 0.0, 0.625, 0.25, 0.375, 0.25, 0.375, 0.25, 0.625, 0.25, 0.625, 0.5, 0.375, 0.5, 0.375, 0.75, 0.625, 0.75, 0.625, 1.0, 0.375, 1.0, 0.375, 0.5025, 0.625, 0.5025, 0.625, 0.5025, 0.375, 0.5025, 0.4659, 0.4975, 0.4659, 0.4975, 0.625, 0.4975, 0.625, 0.4975, 0.375, 0.0, 0.625, 0.0, 0.625, 0.25, 0.375, 0.25, 0.375, 0.25, 0.625, 0.25, 0.625, 0.5, 0.375, 0.5, 0.375, 0.5, 0.625, 0.5, 0.625, 0.75, 0.375, 0.75, 0.375, 0.75, 0.625, 0.75, 0.625, 1.0, 0.375, 1.0, 0.125, 0.5, 0.375, 0.5, 0.375, 0.75, 0.125, 0.75, 0.625, 0.5, 0.875, 0.5, 0.875, 0.75, 0.625, 0.75, 0.0, 0.0, 0.0, 0.0, 0.0, 0.0, 0.0, 0.0, 0.0, 0.0, 0.0, 0.0, 0.0, 0.0, 0.0, 0.0, 0.0, 0.0, 0.0, 0.0, 0.0, 0.0, 0.0, 0.0])
me_cube_005.materials.append(mat_material_002)
me_cube_005.use_mirror_vertex_groups = False
me_cube_005.update()
me_cube_006 = bpy.data.meshes.new('Cube.006')
me_cube_006.from_pydata([(0.2865, 0.1271, 0.6239), (0.2503, 0.1299, -1.257), (0.2538, 0.1575, -1.257), (0.2674, 0.1547, 0.6239), (0.3575, 0.1526, -1.257), (0.335, 0.1499, 0.6239), (0.3572, 0.1338, -1.257), (0.3417, 0.1311, 0.6239), (-0.03499, 0.002362, -0.1664), (-0.03499, 0.002362, -0.1664), (-0.03499, 0.002362, -0.1664), (-0.03499, 0.002362, -0.1664), (-0.03499, 0.002362, -0.1664), (-0.03499, 0.002362, -0.1664), (-0.03499, 0.002362, -0.1664), (-0.03499, 0.002362, -0.1664), (0.273, 0.1527, 0.07873), (-0.03499, 0.175, 0.06633), (0.2923, 0.1527, -0.009483), (-0.03499, 0.175, -0.02188), (0.273, 0.1317, 0.07873), (-0.03499, 0.154, 0.06633), (0.2923, 0.1317, -0.009483), (-0.03499, 0.154, -0.02188), (0.4138, 0.1866, -0.107), (0.3987, 0.195, -0.107), (0.394, 0.1783, -0.1763), (0.3987, 0.195, -0.1826), (-0.3565, 0.1271, 0.6239), (-0.3203, 0.1299, -0.107), (-0.3238, 0.1575, -0.107), (-0.4254, 0.1526, -0.107), (-0.405, 0.1499, 0.6239), (-0.4032, 0.1338, -0.107), (-0.4116, 0.1311, 0.6239), (-0.3628, 0.1393, 0.07873), (-0.382, 0.1449, -0.009483), (-0.3628, 0.1317, 0.07873), (-0.382, 0.1317, -0.009483), (-0.4838, 0.1866, -0.107), (-0.4687, 0.195, -0.107), (-0.4838, 0.1866, -0.1763), (-0.4687, 0.195, -0.1826), (0.2865, -0.1224, 0.6239), (0.2503, -0.1251, -1.257), (0.2538, -0.1527, -1.257), (0.2674, -0.15, 0.6239), (0.3554, -0.1479, -1.257), (0.335, -0.1451, 0.6239), (0.3572, -0.1291, -1.257), (0.3417, -0.1264, 0.6239), (0.273, -0.148, 0.07873), (-0.03499, -0.1702, 0.06633), (0.2923, -0.148, -0.009483), (-0.03499, -0.1702, -0.02188), (0.273, -0.127, 0.07873), (-0.03499, -0.1492, 0.06633), (0.2923, -0.127, -0.009483), (-0.03499, -0.1492, -0.02188), (0.4138, -0.1818, -0.107), (0.3987, -0.1903, -0.107), (0.4138, -0.1818, -0.1763), (0.3987, -0.1903, -0.1826), (-0.3565, -0.1224, 0.6239), (-0.3203, -0.1251, -0.107), (-0.3238, -0.1527, -0.107), (-0.3374, -0.15, 0.6239), (-0.4254, -0.1479, -0.107), (-0.405, -0.1451, 0.6239), (-0.4032, -0.1291, -0.107), (-0.4116, -0.1264, 0.6239), (-0.343, -0.148, 0.07873), (-0.3622, -0.148, -0.009483), (-0.343, -0.127, 0.07873), (-0.3622, -0.127, -0.009483), (-0.4838, -0.1818, -0.107), (-0.4687, -0.1903, -0.107), (-0.4838, -0.1818, -0.1763), (-0.4687, -0.1903, -0.1826), (0.343, 0.1734, -0.7162), (0.343, 0.1734, -1.239), (0.343, -0.1734, -0.7162), (0.343, -0.1734, -1.239), (0.2774, 0.1734, -0.7162), (0.2774, 0.1734, -1.239), (0.2774, -0.1734, -0.7162), (0.2774, -0.1734, -1.239)], [], [(6, 7, 5, 4), (4, 5, 3, 2), (1, 0, 7, 6), (74, 58, 57, 55, 56, 73), (24, 26, 27, 25), (2, 3, 0, 1), (8, 9, 11, 10), (10, 11, 15, 14), (14, 15, 13, 12), (12, 13, 9, 8), (10, 14, 12, 8), (15, 11, 9, 13), (16, 17, 19, 18), (18, 19, 23, 22), (20, 21, 17, 16), (26, 24, 59, 61, 62, 60, 76, 78, 77, 41, 42, 27), (33, 31, 32, 34), (29, 33, 34, 28), (39, 40, 42, 41), (35, 36, 19, 17), (36, 38, 23, 19), (37, 35, 17, 21), (49, 47, 48, 50), (47, 45, 46, 48), (44, 49, 50, 43), (30, 29, 28, 32, 31), (59, 60, 62, 61), (45, 44, 43, 46), (51, 53, 54, 52), (53, 57, 58, 54), (38, 37, 21, 20, 22, 23), (55, 51, 52, 56), (69, 70, 68, 67), (67, 68, 66, 65), (64, 63, 70, 69), (75, 77, 78, 76), (65, 66, 63, 64), (71, 52, 54, 72), (72, 54, 58, 74), (73, 56, 52, 71), (77, 75, 39, 41), (27, 42, 40, 25), (79, 80, 82, 81), (81, 82, 86, 85), (85, 86, 84, 83), (83, 84, 80, 79), (81, 85, 83, 79), (86, 82, 80, 84), (1, 6, 2), (45, 49, 44), (6, 4, 2), (45, 47, 49)])
_uv = me_cube_006.uv_layers.new(name='UVMap')
_uv.uv.foreach_set('vector', [0.375, 0.0, 0.625, 0.0, 0.625, 0.25, 0.375, 0.25, 0.375, 0.25, 0.625, 0.25, 0.625, 0.5, 0.375, 0.5, 0.375, 0.5, 0.625, 0.5, 0.625, 0.75, 0.375, 0.75, 0.375, 0.5, 0.625, 0.5, 0.375, 0.5, 0.375, 0.75, 0.625, 0.75, 0.375, 0.75, 0.625, 0.5025, 0.375, 0.5025, 0.4659, 0.4975, 0.625, 0.4975, 0.125, 0.5, 0.375, 0.5, 0.375, 0.75, 0.125, 0.75, 0.375, 0.0, 0.625, 0.0, 0.625, 0.25, 0.375, 0.25, 0.375, 0.25, 0.625, 0.25, 0.625, 0.5, 0.375, 0.5, 0.375, 0.5, 0.625, 0.5, 0.625, 0.75, 0.375, 0.75, 0.375, 0.75, 0.625, 0.75, 0.625, 1.0, 0.375, 1.0, 0.125, 0.5, 0.375, 0.5, 0.375, 0.75, 0.125, 0.75, 0.625, 0.5, 0.875, 0.5, 0.875, 0.75, 0.625, 0.75, 0.375, 0.0, 0.625, 0.0, 0.625, 0.25, 0.375, 0.25, 0.375, 0.25, 0.625, 0.25, 0.625, 0.5, 0.375, 0.5, 0.375, 0.75, 0.625, 0.75, 0.625, 1.0, 0.375, 1.0, 0.375, 0.5025, 0.625, 0.5025, 0.625, 0.5025, 0.375, 0.5025, 0.4659, 0.4975, 0.625, 0.4975, 0.625, 0.4975, 0.3725, 0.5, 0.375, 0.5025, 0.375, 0.5025, 0.3725, 0.5, 0.3725, 0.5, 0.375, 0.0, 0.375, 0.25, 0.625, 0.25, 0.625, 0.0, 0.375, 0.5, 0.375, 0.75, 0.625, 0.75, 0.625, 0.5, 0.625, 0.5025, 0.625, 0.4975, 0.4659, 0.4975, 0.375, 0.5025, 0.375, 0.0, 0.375, 0.25, 0.625, 0.25, 0.625, 0.0, 0.375, 0.25, 0.375, 0.5, 0.625, 0.5, 0.625, 0.25, 0.375, 0.75, 0.375, 1.0, 0.625, 1.0, 0.625, 0.75, 0.375, 0.0, 0.375, 0.25, 0.625, 0.25, 0.625, 0.0, 0.375, 0.25, 0.375, 0.5, 0.625, 0.5, 0.625, 0.25, 0.375, 0.5, 0.375, 0.75, 0.625, 0.75, 0.625, 0.5, 0.125, 0.5, 0.125, 0.75, 0.375, 0.75, 0.625, 0.25, 0.375, 0.25, 0.625, 0.5025, 0.625, 0.4975, 0.4659, 0.4975, 0.375, 0.5025, 0.125, 0.5, 0.125, 0.75, 0.375, 0.75, 0.375, 0.5, 0.375, 0.0, 0.375, 0.25, 0.625, 0.25, 0.625, 0.0, 0.375, 0.25, 0.375, 0.5, 0.625, 0.5, 0.625, 0.25, 0.375, 0.5, 0.375, 0.75, 0.625, 0.75, 0.375, 0.75, 0.375, 0.5, 0.625, 0.5, 0.375, 0.75, 0.375, 1.0, 0.625, 1.0, 0.625, 0.75, 0.375, 0.0, 0.625, 0.0, 0.625, 0.25, 0.375, 0.25, 0.375, 0.25, 0.625, 0.25, 0.625, 0.5, 0.375, 0.5, 0.375, 0.5, 0.625, 0.5, 0.625, 0.75, 0.375, 0.75, 0.625, 0.5025, 0.375, 0.5025, 0.4659, 0.4975, 0.625, 0.4975, 0.125, 0.5, 0.375, 0.5, 0.375, 0.75, 0.125, 0.75, 0.375, 0.0, 0.625, 0.0, 0.625, 0.25, 0.375, 0.25, 0.375, 0.25, 0.625, 0.25, 0.625, 0.5, 0.375, 0.5, 0.375, 0.75, 0.625, 0.75, 0.625, 1.0, 0.375, 1.0, 0.375, 0.5025, 0.625, 0.5025, 0.625, 0.5025, 0.375, 0.5025, 0.4659, 0.4975, 0.4659, 0.4975, 0.625, 0.4975, 0.625, 0.4975, 0.375, 0.0, 0.625, 0.0, 0.625, 0.25, 0.375, 0.25, 0.375, 0.25, 0.625, 0.25, 0.625, 0.5, 0.375, 0.5, 0.375, 0.5, 0.625, 0.5, 0.625, 0.75, 0.375, 0.75, 0.375, 0.75, 0.625, 0.75, 0.625, 1.0, 0.375, 1.0, 0.125, 0.5, 0.375, 0.5, 0.375, 0.75, 0.125, 0.75, 0.625, 0.5, 0.875, 0.5, 0.875, 0.75, 0.625, 0.75, 0.0, 0.0, 0.0, 0.0, 0.0, 0.0, 0.0, 0.0, 0.0, 0.0, 0.0, 0.0, 0.0, 0.0, 0.0, 0.0, 0.0, 0.0, 0.0, 0.0, 0.0, 0.0, 0.0, 0.0])
me_cube_006.materials.append(mat_material_002)
me_cube_006.use_mirror_vertex_groups = False
me_cube_006.update()

# ---- objects
ob_cube_002 = bpy.data.objects.new('Cube.002', me_cube_002)
ob_cube_003 = bpy.data.objects.new('Cube.003', me_cube_003)
ob_cube_004 = bpy.data.objects.new('Cube.004', me_cube_004)
ob_cube_005 = bpy.data.objects.new('Cube.005', me_cube_005)
ob_cube_006 = bpy.data.objects.new('Cube.006', me_cube_006)

# ---- transforms, parenting, visibility, modifiers, constraints
ob_cube_002.location = (40.62, 35.2, 1.313)
ob_cube_002.scale = (-3.697, -9.193, -4.202)
ob_cube_002.lock_rotations_4d = False
ob_cube_002.empty_display_type = 'ARROWS'
ob_cube_002.lineart.crease_threshold = 0.0
_m = ob_cube_002.modifiers.new('Mirror', 'MIRROR')
_m.use_axis = (True, True, False)
_m.use_bisect_axis = (True, True, False)
_m.use_clip = True
ob_cube_003.location = (47.86, 32.17, -1.628)
ob_cube_003.rotation_euler = (0.0, -0.0, 3.142)
ob_cube_003.scale = (-4.0, -8.074, -4.202)
ob_cube_003.lock_rotations_4d = False
ob_cube_003.empty_display_type = 'ARROWS'
ob_cube_003.lineart.crease_threshold = 0.0
ob_cube_004.location = (48.76, 38.95, -1.548)
ob_cube_004.rotation_euler = (0.0, -0.0, 3.142)
ob_cube_004.scale = (-4.0, -8.074, -4.202)
ob_cube_004.lock_rotations_4d = False
ob_cube_004.empty_display_type = 'ARROWS'
ob_cube_004.lineart.crease_threshold = 0.0
ob_cube_005.location = (32.93, 39.06, -1.559)
ob_cube_005.rotation_euler = (0.0, -0.0, 6.283)
ob_cube_005.scale = (-4.0, -8.074, -4.202)
ob_cube_005.lock_rotations_4d = False
ob_cube_005.empty_display_type = 'ARROWS'
ob_cube_005.lineart.crease_threshold = 0.0
ob_cube_006.location = (32.54, 32.65, -1.479)
ob_cube_006.rotation_euler = (0.0, -0.0, 6.283)
ob_cube_006.scale = (-4.0, -8.074, -4.202)
ob_cube_006.lock_rotations_4d = False
ob_cube_006.empty_display_type = 'ARROWS'
ob_cube_006.lineart.crease_threshold = 0.0

# ---- collection membership
col_collection.objects.link(ob_cube_002)
col_collection.objects.link(ob_cube_003)
col_collection.objects.link(ob_cube_004)
col_collection.objects.link(ob_cube_005)
col_collection.objects.link(ob_cube_006)

# ---- scene / render settings (as saved in the file)
scene.frame_start = 1; scene.frame_end = 250; scene.frame_set(24)
scene.render.engine = 'BLENDER_EEVEE_NEXT'
scene.cycles.sampling_pattern = 'TABULATED_SOBOL'
scene.view_settings.view_transform = 'Filmic'
bpy.context.view_layer.update()

# ---- added for rendering (the .blend has no active camera and no usable light): camera, sun
cam_auto = bpy.data.cameras.new('AutoCamera')
cam_auto.lens = 50.0
cam_auto.sensor_width = 36.0
cam_auto.clip_end = 1000.0
ob_auto_camera = bpy.data.objects.new('AutoCamera', cam_auto)
scene.collection.objects.link(ob_auto_camera)
ob_auto_camera.location = (66.7384, 3.89696, 20.6466)
ob_auto_camera.rotation_euler = (1.09748, -7.21219e-08, 0.694738)
scene.camera = ob_auto_camera
light_auto_sun = bpy.data.lights.new('AutoSun', 'SUN')
light_auto_sun.energy = 3.0
light_auto_sun.angle = 0.0523599
ob_auto_sun = bpy.data.objects.new('AutoSun', light_auto_sun)
scene.collection.objects.link(ob_auto_sun)
ob_auto_sun.rotation_euler = (0.872665, 0.174533, 0.523599)
bpy.context.view_layer.update()
